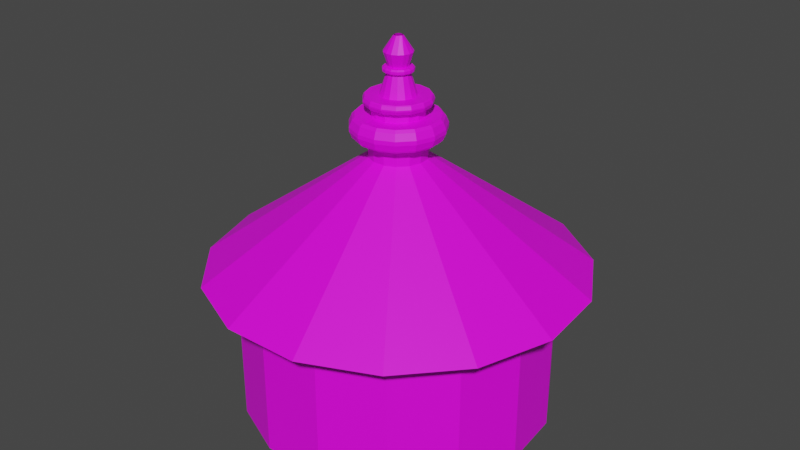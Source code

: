 # Source: untitled.blend  (saved by Blender 2.83.19; exported with 4.5.12 LTS)
import bpy
from mathutils import Matrix  # noqa: F401  (used for matrix-valued properties, if any)

bpy.ops.wm.read_factory_settings(use_empty=True)
scene = bpy.context.scene
scene.name = 'Scene'

# ---- collections
col_collection = bpy.data.collections.new('Collection'); scene.collection.children.link(col_collection)

# ---- images (referenced by path relative to the original .blend; pixels are not part of the script)
import os
ASSET_DIR = os.environ.get("B2B_ASSET_DIR", "")  # directory of the original .blend (textures are referenced by path, not embedded)
HERE = os.path.dirname(os.path.abspath(__file__))  # packed textures are extracted next to this script under _unpacked/

def load_image(name, relpath, width, height, colorspace="sRGB"):
    """Load a texture the original file referenced (path relative to the .blend, or extracted next to this script)."""
    p = next((c for c in (os.path.join(HERE, relpath), os.path.join(ASSET_DIR, relpath)) if relpath and os.path.exists(c)), "")
    if p:
        img = bpy.data.images.load(p, check_existing=True)
        img.name = name
    else:  # same state as the original file: an image datablock whose file is absent (Cycles renders it pink)
        img = bpy.data.images.new(name, width, height)
        img.source = "FILE"
        img.filepath = "//" + (relpath or name)
    img.colorspace_settings.name = colorspace
    return img
img_hut1_jpg_001 = load_image('hut1.jpg.001', 'hut1.jpg', 1024, 1024, 'sRGB')
img_hut2_jpg = load_image('hut2.jpg', 'hut2.jpg', 1024, 1024, 'sRGB')

# ---- materials (node trees are filled in below, after node groups)
mat_material_001 = bpy.data.materials.new('Material.001')
mat_material_001.use_transparent_shadow = False
mat_material_001.diffuse_color = (0.855, 0.7983, 0.8231, 1.0)
mat_material = bpy.data.materials.new('Material')
mat_material.use_transparent_shadow = False

# ---- material node trees
mat_material_001.use_nodes = True; mat_material_001.node_tree.nodes.clear()
_N = mat_material_001.node_tree.nodes; _L = mat_material_001.node_tree.links
n0 = _N.new('ShaderNodeBsdfPrincipled'); n0.name = 'Principled BSDF'; n0.location = (10, 300)
n0.distribution = 'GGX'
n0.subsurface_method = 'BURLEY'
n0.inputs[3].default_value = 1.45
n0.inputs[27].default_value = (0.0, 0.0, 0.0, 1.0)
n0.inputs[28].default_value = 1.0
n1 = _N.new('ShaderNodeOutputMaterial'); n1.name = 'Material Output'; n1.location = (300, 300)
n2 = _N.new('ShaderNodeTexImage'); n2.name = 'Image Texture'; n2.location = (-398, 112)
n2.image = img_hut1_jpg_001
_L.new(n0.outputs[0], n1.inputs[0])
_L.new(n2.outputs[0], n0.inputs[0])
n1.is_active_output = True
mat_material.use_nodes = True; mat_material.node_tree.nodes.clear()
_N = mat_material.node_tree.nodes; _L = mat_material.node_tree.links
n0 = _N.new('ShaderNodeBsdfPrincipled'); n0.name = 'Principled BSDF'; n0.location = (10, 300)
n0.distribution = 'GGX'
n0.subsurface_method = 'BURLEY'
n0.inputs[3].default_value = 1.45
n0.inputs[27].default_value = (0.0, 0.0, 0.0, 1.0)
n0.inputs[28].default_value = 1.0
n1 = _N.new('ShaderNodeOutputMaterial'); n1.name = 'Material Output'; n1.location = (300, 300)
n2 = _N.new('ShaderNodeTexImage'); n2.name = 'Image Texture'; n2.location = (-375, 98)
n2.image = img_hut2_jpg
_L.new(n0.outputs[0], n1.inputs[0])
_L.new(n2.outputs[0], n0.inputs[0])
n1.is_active_output = True

# ---- world
world_world = bpy.data.worlds.new('World'); scene.world = world_world
world_world.use_nodes = True; world_world.node_tree.nodes.clear()
_N = world_world.node_tree.nodes; _L = world_world.node_tree.links
n0 = _N.new('ShaderNodeOutputWorld'); n0.name = 'World Output'; n0.location = (300, 300)
n1 = _N.new('ShaderNodeBackground'); n1.name = 'Background'; n1.location = (10, 300)
n1.inputs[0].default_value = (0.05088, 0.05088, 0.05088, 1.0)
_L.new(n1.outputs[0], n0.inputs[0])
n0.is_active_output = True
world_world.color = (0.05088, 0.05088, 0.05088)
world_world.use_sun_shadow = False
world_world.sun_shadow_jitter_overblur = 0.0

# ---- meshes
me_cylinder_002 = bpy.data.meshes.new('Cylinder.002')
me_cylinder_002.from_pydata([(3.851e-09, 1.751, -1.0), (3.851e-09, 2.123, 1.0), (0.8637, 1.94, -1.0), (0.8637, 1.94, 1.0), (1.578, 1.421, -1.0), (1.578, 1.421, 1.0), (2.019, 0.6562, -1.0), (2.019, 0.6562, 1.0), (2.112, -0.222, -1.0), (2.112, -0.222, 1.0), (1.839, -1.062, -1.0), (1.839, -1.062, 1.0), (1.248, -1.718, -1.0), (1.248, -1.718, 1.0), (0.4415, -2.077, -1.0), (0.4415, -2.077, 1.0), (-0.4415, -2.077, -1.0), (-0.4415, -2.077, 1.0), (-1.248, -1.718, -1.0), (-1.248, -1.718, 1.0), (-1.839, -1.062, -1.0), (-1.839, -1.062, 1.0), (-2.112, -0.222, -1.0), (-2.112, -0.222, 1.0), (-2.019, 0.6562, -1.0), (-2.019, 0.6562, 1.0), (-1.578, 1.421, -1.0), (-1.578, 1.421, 1.0), (-0.8637, 1.567, -1.0), (-0.8637, 1.94, 1.0), (8.112e-09, 2.582, 1.0), (1.05, 2.358, 1.0), (1.919, 1.727, 1.0), (2.455, 0.7978, 1.0), (2.567, -0.2699, 1.0), (2.236, -1.291, 1.0), (1.517, -2.089, 1.0), (0.5367, -2.525, 1.0), (-0.5367, -2.525, 1.0), (-1.517, -2.089, 1.0), (-2.236, -1.291, 1.0), (-2.567, -0.2699, 1.0), (-2.455, 0.7978, 1.0), (-1.919, 1.727, 1.0), (-1.05, 2.358, 1.0), (4.171e-08, 0.3895, 2.563), (0.1584, 0.3558, 2.563), (0.2895, 0.2606, 2.563), (0.3704, 0.1204, 2.563), (0.3874, -0.04071, 2.563), (0.3373, -0.1947, 2.563), (0.2289, -0.3151, 2.563), (0.08098, -0.381, 2.563), (-0.08098, -0.381, 2.563), (-0.2289, -0.3151, 2.563), (-0.3373, -0.1947, 2.563), (-0.3874, -0.04071, 2.563), (-0.3704, 0.1204, 2.563), (-0.2895, 0.2606, 2.563), (-0.1584, 0.3558, 2.563), (-0.839, 1.52, -0.9639), (0.1247, 1.841, -0.9283), (4.171e-08, 0.3895, 2.81), (0.1247, 1.841, 0.8254), (-0.839, 1.52, 0.8254), (0.1584, 0.3558, 2.81), (0.2895, 0.2606, 2.81), (0.3704, 0.1204, 2.81), (0.3874, -0.04071, 2.81), (0.3373, -0.1947, 2.81), (0.2289, -0.3151, 2.81), (0.08098, -0.381, 2.81), (-0.08098, -0.381, 2.81), (-0.2289, -0.3151, 2.81), (-0.3373, -0.1947, 2.81), (-0.3874, -0.04071, 2.81), (-0.3704, 0.1204, 2.81), (-0.2895, 0.2606, 2.81), (-0.1584, 0.3558, 2.81), (4.485e-08, 0.3493, 3.115), (0.1421, 0.3191, 3.115), (0.2595, 0.2337, 3.115), (0.3322, 0.1079, 3.115), (0.3473, -0.03651, 3.115), (0.3025, -0.1746, 3.115), (0.2053, -0.2826, 3.115), (0.07261, -0.3416, 3.115), (-0.07261, -0.3416, 3.115), (-0.2053, -0.2826, 3.115), (-0.3025, -0.1746, 3.115), (-0.3473, -0.03651, 3.115), (-0.3322, 0.1079, 3.115), (-0.2595, 0.2337, 3.115), (-0.1421, 0.3191, 3.115), (3.258e-08, 0.5521, 2.81), (0.2246, 0.5044, 2.81), (0.4103, 0.3694, 2.81), (0.5251, 0.1706, 2.81), (0.5491, -0.05771, 2.81), (0.4781, -0.2761, 2.81), (0.3245, -0.4467, 2.81), (0.1148, -0.5401, 2.81), (-0.1148, -0.5401, 2.81), (-0.3245, -0.4467, 2.81), (-0.4781, -0.2761, 2.81), (-0.5491, -0.05771, 2.81), (-0.5251, 0.1706, 2.81), (-0.4103, 0.3694, 2.81), (-0.2246, 0.5044, 2.81), (3.282e-08, 0.5521, 3.115), (0.2246, 0.5044, 3.115), (0.4103, 0.3694, 3.115), (0.5251, 0.1706, 3.115), (0.5491, -0.05771, 3.115), (0.4781, -0.2761, 3.115), (0.3245, -0.4467, 3.115), (0.1148, -0.5401, 3.115), (-0.1148, -0.5401, 3.115), (-0.3245, -0.4467, 3.115), (-0.4781, -0.2761, 3.115), (-0.5491, -0.05771, 3.115), (-0.5251, 0.1706, 3.115), (-0.4103, 0.3694, 3.115), (-0.2246, 0.5044, 3.115), (3.057e-08, 0.5881, 2.845), (2.842e-08, 0.6262, 2.935), (0.2547, 0.5721, 2.935), (0.2392, 0.5372, 2.845), (0.4654, 0.419, 2.935), (0.437, 0.3935, 2.845), (0.5956, 0.1935, 2.935), (0.5593, 0.1817, 2.845), (0.6228, -0.06546, 2.935), (0.5849, -0.06147, 2.845), (0.5423, -0.3131, 2.935), (0.5093, -0.294, 2.845), (0.3681, -0.5066, 2.935), (0.3457, -0.4758, 2.845), (0.1302, -0.6125, 2.935), (0.1223, -0.5752, 2.845), (-0.1302, -0.6125, 2.935), (-0.1223, -0.5752, 2.845), (-0.3681, -0.5066, 2.935), (-0.3457, -0.4758, 2.845), (-0.5423, -0.3131, 2.935), (-0.5093, -0.294, 2.845), (-0.6228, -0.06546, 2.935), (-0.5849, -0.06147, 2.845), (-0.5956, 0.1935, 2.935), (-0.5593, 0.1817, 2.845), (-0.4654, 0.419, 2.935), (-0.437, 0.3935, 2.845), (-0.2547, 0.5721, 2.935), (-0.2392, 0.5372, 2.845), (2.842e-08, 0.6262, 2.99), (3.069e-08, 0.5881, 3.08), (0.2392, 0.5372, 3.08), (0.2547, 0.5721, 2.99), (0.437, 0.3935, 3.08), (0.4654, 0.419, 2.99), (0.5593, 0.1817, 3.08), (0.5956, 0.1935, 2.99), (0.5849, -0.06147, 3.08), (0.6228, -0.06546, 2.99), (0.5093, -0.294, 3.08), (0.5423, -0.3131, 2.99), (0.3457, -0.4758, 3.08), (0.3681, -0.5066, 2.99), (0.1223, -0.5752, 3.08), (0.1302, -0.6125, 2.99), (-0.1223, -0.5752, 3.08), (-0.1302, -0.6125, 2.99), (-0.3457, -0.4758, 3.08), (-0.3681, -0.5066, 2.99), (-0.5093, -0.294, 3.08), (-0.5423, -0.3131, 2.99), (-0.5849, -0.06147, 3.08), (-0.6228, -0.06546, 2.99), (-0.5593, 0.1817, 3.08), (-0.5956, 0.1935, 2.99), (-0.437, 0.3935, 3.08), (-0.4654, 0.419, 2.99), (-0.2392, 0.5372, 3.08), (-0.2547, 0.5721, 2.99), (4.485e-08, 0.3493, 3.244), (0.1421, 0.3191, 3.244), (0.2595, 0.2337, 3.244), (0.3322, 0.1079, 3.244), (0.3473, -0.03651, 3.244), (0.3025, -0.1746, 3.244), (0.2053, -0.2826, 3.244), (0.07261, -0.3416, 3.244), (-0.07261, -0.3416, 3.244), (-0.2053, -0.2826, 3.244), (-0.3025, -0.1746, 3.244), (-0.3473, -0.03651, 3.244), (-0.3322, 0.1079, 3.244), (-0.2595, 0.2337, 3.244), (-0.1421, 0.3191, 3.244), (4.668e-08, 0.2379, 3.368), (0.09676, 0.2173, 3.368), (0.1768, 0.1592, 3.368), (0.2262, 0.07351, 3.368), (0.2366, -0.02487, 3.368), (0.206, -0.1189, 3.368), (0.1398, -0.1925, 3.368), (0.04946, -0.2327, 3.368), (-0.04946, -0.2327, 3.368), (-0.1398, -0.1925, 3.368), (-0.206, -0.1189, 3.368), (-0.2366, -0.02487, 3.368), (-0.2262, 0.07351, 3.368), (-0.1768, 0.1592, 3.368), (-0.09676, 0.2173, 3.368), (3.871e-08, 0.4193, 3.244), (5.86e-08, 0.05971, 4.115), (0.02429, 0.05455, 4.115), (0.1705, 0.383, 3.244), (0.04438, 0.03996, 4.115), (0.3116, 0.2805, 3.244), (0.05679, 0.01845, 4.115), (0.3987, 0.1296, 3.244), (0.05939, -0.006242, 4.115), (0.417, -0.04383, 3.244), (0.031, -0.03886, 4.115), (0.3631, -0.2096, 3.244), (0.05581, -0.03931, 4.115), (0.2464, -0.3392, 3.244), (0.01242, -0.05841, 4.115), (0.08717, -0.4101, 3.244), (-0.01242, -0.05841, 4.115), (-0.08717, -0.4101, 3.244), (-0.0351, -0.04831, 4.115), (-0.2464, -0.3392, 3.244), (-0.05171, -0.02986, 4.115), (-0.3631, -0.2096, 3.244), (-0.05939, -0.006242, 4.115), (-0.417, -0.04383, 3.244), (-0.05679, 0.01845, 4.115), (-0.3987, 0.1296, 3.244), (-0.04438, 0.03996, 4.115), (-0.3116, 0.2805, 3.244), (-0.02429, 0.05455, 4.115), (-0.1705, 0.383, 3.244), (-0.06045, 0.1358, 3.658), (3.759e-08, 0.4193, 3.368), (0.1705, 0.383, 3.368), (-0.1104, 0.09944, 3.658), (0.3116, 0.2805, 3.368), (-0.1413, 0.04592, 3.658), (0.3987, 0.1296, 3.368), (-0.1478, -0.01553, 3.658), (0.417, -0.04383, 3.368), (-0.1287, -0.07431, 3.658), (0.3631, -0.2096, 3.368), (-0.08735, -0.1202, 3.658), (0.2464, -0.3392, 3.368), (-0.0309, -0.1454, 3.658), (0.08717, -0.4101, 3.368), (0.0309, -0.1454, 3.658), (-0.08717, -0.4101, 3.368), (0.08735, -0.1202, 3.658), (-0.2464, -0.3392, 3.368), (0.1287, -0.07431, 3.658), (-0.3631, -0.2096, 3.368), (0.1478, -0.01553, 3.658), (-0.417, -0.04383, 3.368), (0.1413, 0.04592, 3.658), (-0.3987, 0.1296, 3.368), (0.1104, 0.09944, 3.658), (-0.3116, 0.2805, 3.368), (0.06045, 0.1358, 3.658), (-0.1705, 0.383, 3.368), (5.438e-08, 0.1486, 3.658), (3.759e-08, 0.432, 3.256), (3.61e-08, 0.449, 3.297), (0.1826, 0.4102, 3.297), (0.1757, 0.3946, 3.256), (0.3337, 0.3005, 3.297), (0.321, 0.289, 3.256), (0.4271, 0.1388, 3.297), (0.4108, 0.1335, 3.256), (0.4466, -0.04694, 3.297), (0.4296, -0.04515, 3.256), (0.3889, -0.2245, 3.297), (0.3741, -0.216, 3.256), (0.2639, -0.3633, 3.297), (0.2539, -0.3495, 3.256), (0.09336, -0.4392, 3.297), (0.08981, -0.4225, 3.256), (-0.09336, -0.4392, 3.297), (-0.08981, -0.4225, 3.256), (-0.2639, -0.3633, 3.297), (-0.2539, -0.3495, 3.256), (-0.3889, -0.2245, 3.297), (-0.3741, -0.216, 3.256), (-0.4466, -0.04694, 3.297), (-0.4296, -0.04515, 3.256), (-0.4271, 0.1388, 3.297), (-0.4108, 0.1335, 3.256), (-0.3337, 0.3005, 3.297), (-0.321, 0.289, 3.256), (-0.1826, 0.4102, 3.297), (-0.1757, 0.3946, 3.256), (3.61e-08, 0.449, 3.315), (3.695e-08, 0.432, 3.356), (0.1757, 0.3946, 3.356), (0.1826, 0.4102, 3.315), (0.321, 0.289, 3.356), (0.3337, 0.3005, 3.315), (0.4108, 0.1335, 3.356), (0.4271, 0.1388, 3.315), (0.4296, -0.04515, 3.356), (0.4466, -0.04694, 3.315), (0.3741, -0.216, 3.356), (0.3889, -0.2245, 3.315), (0.2539, -0.3495, 3.356), (0.2639, -0.3633, 3.315), (0.08981, -0.4225, 3.356), (0.09336, -0.4392, 3.315), (-0.08981, -0.4225, 3.356), (-0.09336, -0.4392, 3.315), (-0.2539, -0.3495, 3.356), (-0.2639, -0.3633, 3.315), (-0.3741, -0.216, 3.356), (-0.3889, -0.2245, 3.315), (-0.4296, -0.04515, 3.356), (-0.4466, -0.04694, 3.315), (-0.4108, 0.1335, 3.356), (-0.4271, 0.1388, 3.315), (-0.321, 0.289, 3.356), (-0.3337, 0.3005, 3.315), (-0.1757, 0.3946, 3.356), (-0.1826, 0.4102, 3.315), (-0.07762, 0.1743, 3.916), (-0.1418, 0.1277, 3.916), (-0.1815, 0.05897, 3.916), (-0.1898, -0.01995, 3.916), (-0.1653, -0.09542, 3.916), (-0.1122, -0.1544, 3.916), (-0.03968, -0.1867, 3.916), (0.03968, -0.1867, 3.916), (0.1122, -0.1544, 3.916), (0.1653, -0.09542, 3.916), (0.1898, -0.01995, 3.916), (0.1815, 0.05897, 3.916), (0.1418, 0.1277, 3.916), (0.07762, 0.1743, 3.916), (4.987e-08, 0.1908, 3.916), (5.372e-08, 0.1324, 3.731), (0.05384, 0.1209, 3.731), (0.09838, 0.08858, 3.731), (0.1259, 0.04091, 3.731), (0.1317, -0.01384, 3.731), (0.1146, -0.06619, 3.731), (0.07781, -0.1071, 3.731), (0.02752, -0.1295, 3.731), (-0.02752, -0.1295, 3.731), (-0.07781, -0.1071, 3.731), (-0.1146, -0.06619, 3.731), (-0.1317, -0.01384, 3.731), (-0.1259, 0.04091, 3.731), (-0.09838, 0.08858, 3.731), (-0.05384, 0.1209, 3.731), (5.184e-08, 0.1823, 3.658), (5.036e-08, 0.2019, 3.678), (0.08214, 0.1845, 3.678), (0.07415, 0.1666, 3.658), (0.1501, 0.1351, 3.678), (0.1355, 0.122, 3.658), (0.1734, 0.05634, 3.658), (0.1921, 0.0624, 3.678), (0.2008, -0.02111, 3.678), (0.1813, -0.01906, 3.658), (0.1579, -0.09116, 3.658), (0.1749, -0.101, 3.678), (0.1187, -0.1634, 3.678), (0.1072, -0.1475, 3.658), (0.04199, -0.1975, 3.678), (0.03791, -0.1783, 3.658), (-0.04199, -0.1975, 3.678), (-0.03791, -0.1783, 3.658), (-0.1072, -0.1475, 3.658), (-0.1187, -0.1634, 3.678), (-0.1749, -0.101, 3.678), (-0.1579, -0.09116, 3.658), (-0.1813, -0.01906, 3.658), (-0.2008, -0.02111, 3.678), (-0.1921, 0.0624, 3.678), (-0.1734, 0.05634, 3.658), (-0.1501, 0.1351, 3.678), (-0.1355, 0.122, 3.658), (-0.07415, 0.1666, 3.658), (-0.08214, 0.1845, 3.678), (5.131e-08, 0.1823, 3.731), (5.036e-08, 0.2019, 3.711), (0.08214, 0.1845, 3.711), (0.07415, 0.1666, 3.731), (0.1355, 0.122, 3.731), (0.1501, 0.1351, 3.711), (0.1734, 0.05634, 3.731), (0.1921, 0.0624, 3.711), (0.2008, -0.02111, 3.711), (0.1813, -0.01906, 3.731), (0.1579, -0.09116, 3.731), (0.1749, -0.101, 3.711), (0.1072, -0.1475, 3.731), (0.1187, -0.1634, 3.711), (0.03791, -0.1783, 3.731), (0.04199, -0.1975, 3.711), (-0.04199, -0.1975, 3.711), (-0.03791, -0.1783, 3.731), (-0.1072, -0.1475, 3.731), (-0.1187, -0.1634, 3.711), (-0.1579, -0.09116, 3.731), (-0.1749, -0.101, 3.711), (-0.1813, -0.01906, 3.731), (-0.2008, -0.02111, 3.711), (-0.1921, 0.0624, 3.711), (-0.1734, 0.05634, 3.731), (-0.1501, 0.1351, 3.711), (-0.1355, 0.122, 3.731), (-0.07415, 0.1666, 3.731), (-0.08214, 0.1845, 3.711)], [], [(2, 3, 5, 4), (4, 5, 7, 6), (6, 7, 9, 8), (8, 9, 11, 10), (10, 11, 13, 12), (12, 13, 15, 14), (14, 15, 17, 16), (16, 17, 19, 18), (18, 19, 21, 20), (20, 21, 23, 22), (22, 23, 25, 24), (24, 25, 27, 26), (11, 9, 34, 35), (58, 57, 76, 77), (25, 23, 41, 42), (21, 19, 39, 40), (1, 29, 44, 30), (7, 5, 32, 33), (17, 15, 37, 38), (3, 1, 30, 31), (27, 25, 42, 43), (13, 11, 35, 36), (23, 21, 40, 41), (9, 7, 33, 34), (19, 17, 38, 39), (29, 27, 43, 44), (5, 3, 31, 32), (15, 13, 36, 37), (36, 35, 50, 51), (44, 43, 58, 59), (37, 36, 51, 52), (30, 44, 59, 45), (38, 37, 52, 53), (31, 30, 45, 46), (39, 38, 53, 54), (32, 31, 46, 47), (40, 39, 54, 55), (33, 32, 47, 48), (41, 40, 55, 56), (34, 33, 48, 49), (42, 41, 56, 57), (35, 34, 49, 50), (43, 42, 57, 58), (0, 2, 4, 6, 8, 10, 12, 14, 16, 18, 20, 22, 24, 26, 28), (60, 61, 2, 26), (61, 63, 3, 2), (64, 60, 26, 27), (63, 64, 27, 3), (51, 50, 69, 70), (59, 58, 77, 78), (52, 51, 70, 71), (45, 59, 78, 62), (53, 52, 71, 72), (46, 45, 62, 65), (54, 53, 72, 73), (47, 46, 65, 66), (55, 54, 73, 74), (48, 47, 66, 67), (56, 55, 74, 75), (49, 48, 67, 68), (57, 56, 75, 76), (50, 49, 68, 69), (108, 107, 151, 153), (101, 100, 137, 139), (156, 155, 109, 110), (102, 101, 139, 141), (110, 109, 79, 80), (103, 102, 141, 143), (97, 96, 129, 131), (104, 103, 143, 145), (126, 125, 154, 157), (105, 104, 145, 147), (98, 97, 131, 133), (106, 105, 147, 149), (99, 98, 133, 135), (107, 106, 149, 151), (100, 99, 135, 137), (68, 67, 97, 98), (76, 75, 105, 106), (69, 68, 98, 99), (77, 76, 106, 107), (70, 69, 99, 100), (78, 77, 107, 108), (71, 70, 100, 101), (62, 78, 108, 94), (72, 71, 101, 102), (65, 62, 94, 95), (73, 72, 102, 103), (66, 65, 95, 96), (74, 73, 103, 104), (67, 66, 96, 97), (75, 74, 104, 105), (121, 120, 90, 91), (114, 113, 83, 84), (122, 121, 91, 92), (115, 114, 84, 85), (123, 122, 92, 93), (116, 115, 85, 86), (117, 116, 86, 87), (111, 110, 80, 81), (118, 117, 87, 88), (109, 123, 93, 79), (119, 118, 88, 89), (112, 111, 81, 82), (120, 119, 89, 90), (113, 112, 82, 83), (125, 152, 183, 154), (128, 126, 157, 159), (130, 128, 159, 161), (132, 130, 161, 163), (134, 132, 163, 165), (136, 134, 165, 167), (138, 136, 167, 169), (140, 138, 169, 171), (142, 140, 171, 173), (144, 142, 173, 175), (146, 144, 175, 177), (148, 146, 177, 179), (150, 148, 179, 181), (152, 150, 181, 183), (95, 94, 124, 127), (155, 182, 123, 109), (160, 158, 111, 112), (162, 160, 112, 113), (164, 162, 113, 114), (166, 164, 114, 115), (168, 166, 115, 116), (170, 168, 116, 117), (172, 170, 117, 118), (174, 172, 118, 119), (176, 174, 119, 120), (178, 176, 120, 121), (180, 178, 121, 122), (182, 180, 122, 123), (158, 156, 110, 111), (96, 95, 127, 129), (125, 126, 127, 124), (126, 128, 129, 127), (128, 130, 131, 129), (130, 132, 133, 131), (132, 134, 135, 133), (134, 136, 137, 135), (136, 138, 139, 137), (138, 140, 141, 139), (140, 142, 143, 141), (142, 144, 145, 143), (144, 146, 147, 145), (146, 148, 149, 147), (148, 150, 151, 149), (150, 152, 153, 151), (152, 125, 124, 153), (157, 154, 155, 156), (159, 157, 156, 158), (161, 159, 158, 160), (163, 161, 160, 162), (165, 163, 162, 164), (167, 165, 164, 166), (169, 167, 166, 168), (171, 169, 168, 170), (173, 171, 170, 172), (175, 173, 172, 174), (177, 175, 174, 176), (179, 177, 176, 178), (181, 179, 178, 180), (183, 181, 180, 182), (154, 183, 182, 155), (94, 108, 153, 124), (91, 90, 195, 196), (84, 83, 188, 189), (92, 91, 196, 197), (85, 84, 189, 190), (93, 92, 197, 198), (86, 85, 190, 191), (79, 93, 198, 184), (87, 86, 191, 192), (80, 79, 184, 185), (88, 87, 192, 193), (81, 80, 185, 186), (89, 88, 193, 194), (82, 81, 186, 187), (90, 89, 194, 195), (83, 82, 187, 188), (237, 235, 295, 297), (223, 221, 281, 283), (239, 237, 297, 299), (225, 223, 283, 285), (241, 239, 299, 301), (227, 225, 285, 287), (243, 241, 301, 303), (229, 227, 287, 289), (306, 305, 245, 246), (231, 229, 289, 291), (246, 245, 199, 200), (233, 231, 291, 293), (221, 219, 279, 281), (235, 233, 293, 295), (276, 275, 304, 307), (193, 192, 231, 233), (186, 185, 217, 219), (194, 193, 233, 235), (187, 186, 219, 221), (195, 194, 235, 237), (188, 187, 221, 223), (196, 195, 237, 239), (189, 188, 223, 225), (197, 196, 239, 241), (190, 189, 225, 227), (198, 197, 241, 243), (191, 190, 227, 229), (184, 198, 243, 214), (192, 191, 229, 231), (185, 184, 214, 217), (245, 272, 213, 199), (264, 262, 208, 209), (250, 248, 201, 202), (266, 264, 209, 210), (252, 250, 202, 203), (268, 266, 210, 211), (254, 252, 203, 204), (270, 268, 211, 212), (256, 254, 204, 205), (272, 270, 212, 213), (258, 256, 205, 206), (260, 258, 206, 207), (248, 246, 200, 201), (262, 260, 207, 208), (275, 302, 333, 304), (278, 276, 307, 309), (280, 278, 309, 311), (282, 280, 311, 313), (284, 282, 313, 315), (286, 284, 315, 317), (288, 286, 317, 319), (290, 288, 319, 321), (292, 290, 321, 323), (294, 292, 323, 325), (296, 294, 325, 327), (298, 296, 327, 329), (300, 298, 329, 331), (302, 300, 331, 333), (217, 214, 274, 277), (305, 332, 272, 245), (310, 308, 248, 250), (312, 310, 250, 252), (314, 312, 252, 254), (316, 314, 254, 256), (318, 316, 256, 258), (320, 318, 258, 260), (322, 320, 260, 262), (324, 322, 262, 264), (326, 324, 264, 266), (328, 326, 266, 268), (330, 328, 268, 270), (332, 330, 270, 272), (208, 207, 257, 255), (308, 306, 246, 248), (219, 217, 277, 279), (275, 276, 277, 274), (276, 278, 279, 277), (278, 280, 281, 279), (280, 282, 283, 281), (282, 284, 285, 283), (284, 286, 287, 285), (286, 288, 289, 287), (288, 290, 291, 289), (290, 292, 293, 291), (292, 294, 295, 293), (294, 296, 297, 295), (296, 298, 299, 297), (298, 300, 301, 299), (300, 302, 303, 301), (302, 275, 274, 303), (307, 304, 305, 306), (309, 307, 306, 308), (311, 309, 308, 310), (313, 311, 310, 312), (315, 313, 312, 314), (317, 315, 314, 316), (319, 317, 316, 318), (321, 319, 318, 320), (323, 321, 320, 322), (325, 323, 322, 324), (327, 325, 324, 326), (329, 327, 326, 328), (331, 329, 328, 330), (333, 331, 330, 332), (304, 333, 332, 305), (214, 243, 303, 274), (201, 200, 271, 269), (209, 208, 255, 253), (202, 201, 269, 267), (210, 209, 253, 251), (203, 202, 267, 265), (211, 210, 251, 249), (204, 203, 265, 263), (212, 211, 249, 247), (205, 204, 263, 261), (213, 212, 247, 244), (206, 205, 261, 259), (199, 213, 244, 273), (207, 206, 259, 257), (200, 199, 273, 271), (384, 383, 413, 415), (390, 388, 418, 420), (371, 368, 399, 401), (393, 390, 420, 423), (372, 371, 401, 402), (378, 376, 407, 409), (380, 378, 409, 410), (387, 384, 415, 417), (365, 393, 423, 395), (247, 249, 389, 391), (368, 366, 396, 399), (271, 273, 364, 367), (375, 372, 402, 405), (259, 261, 377, 379), (383, 380, 410, 413), (249, 251, 386, 389), (265, 267, 370, 373), (261, 263, 374, 377), (251, 253, 385, 386), (244, 247, 391, 392), (255, 257, 381, 382), (263, 265, 373, 374), (257, 259, 379, 381), (253, 255, 382, 385), (388, 387, 417, 418), (366, 365, 395, 396), (269, 271, 367, 369), (376, 375, 405, 407), (267, 269, 369, 370), (394, 422, 363, 349), (400, 398, 351, 352), (398, 397, 350, 351), (419, 416, 360, 361), (416, 414, 359, 360), (404, 403, 353, 354), (360, 359, 338, 337), (403, 400, 352, 353), (408, 406, 355, 356), (414, 412, 358, 359), (422, 421, 362, 363), (411, 408, 356, 357), (397, 394, 349, 350), (406, 404, 354, 355), (412, 411, 357, 358), (421, 419, 361, 362), (399, 396, 397, 398), (423, 420, 421, 422), (413, 410, 411, 412), (420, 418, 419, 421), (395, 423, 422, 394), (405, 402, 403, 404), (415, 413, 412, 414), (407, 405, 404, 406), (409, 407, 406, 408), (396, 395, 394, 397), (367, 364, 365, 366), (377, 374, 375, 376), (373, 370, 371, 372), (379, 377, 376, 378), (374, 373, 372, 375), (389, 386, 387, 388), (385, 382, 383, 384), (391, 389, 388, 390), (386, 385, 384, 387), (410, 409, 408, 411), (417, 415, 414, 416), (401, 399, 398, 400), (364, 392, 393, 365), (418, 417, 416, 419), (402, 401, 400, 403), (369, 367, 366, 368), (370, 369, 368, 371), (381, 379, 378, 380), (382, 381, 380, 383), (392, 391, 390, 393), (273, 244, 392, 364), (349, 363, 334, 348), (352, 351, 346, 345), (354, 353, 344, 343), (361, 360, 337, 336), (359, 358, 339, 338), (353, 352, 345, 344), (355, 354, 343, 342), (351, 350, 347, 346), (356, 355, 342, 341), (363, 362, 335, 334), (350, 349, 348, 347), (358, 357, 340, 339), (357, 356, 341, 340), (362, 361, 336, 335), (342, 343, 224, 226), (337, 338, 234, 236), (341, 342, 226, 228), (347, 348, 215, 216), (340, 341, 228, 230), (339, 340, 230, 232), (335, 336, 238, 240), (345, 346, 218, 220), (336, 337, 236, 238), (348, 334, 242, 215), (346, 347, 216, 218), (334, 335, 240, 242), (343, 344, 222, 224), (344, 345, 220, 222), (338, 339, 232, 234)])
me_cylinder_002.polygons.foreach_set('material_index', [2, 2, 2, 2, 2, 2, 2, 2, 2, 2, 2, 2, 0, 0, 0, 0, 0, 0, 0, 0, 0, 0, 0, 0, 0, 0, 0, 0, 0, 0, 0, 0, 0, 0, 0, 0, 0, 0, 0, 0, 0, 0, 0, 2, 2, 2, 2, 2, 0, 0, 0, 0, 0, 0, 0, 0, 0, 0, 0, 0, 0, 0, 0, 0, 0, 0, 0, 0, 0, 0, 0, 0, 0, 0, 0, 0, 0, 0, 0, 0, 0, 0, 0, 0, 0, 0, 0, 0, 0, 0, 0, 0, 0, 0, 0, 0, 0, 0, 0, 0, 0, 0, 0, 0, 0, 0, 0, 0, 0, 0, 0, 0, 0, 0, 0, 0, 0, 0, 0, 0, 0, 0, 0, 0, 0, 0, 0, 0, 0, 0, 0, 0, 0, 0, 0, 0, 0, 0, 0, 0, 0, 0, 0, 0, 0, 0, 0, 0, 0, 0, 0, 0, 0, 0, 0, 0, 0, 0, 0, 0, 0, 0, 0, 0, 0, 0, 0, 0, 0, 0, 0, 0, 0, 0, 0, 0, 0, 0, 0, 0, 0, 0, 0, 0, 0, 0, 0, 0, 0, 0, 0, 0, 0, 0, 0, 0, 0, 0, 0, 0, 0, 0, 0, 0, 0, 0, 0, 0, 0, 0, 0, 0, 0, 0, 0, 0, 0, 0, 0, 0, 0, 0, 0, 0, 0, 0, 0, 0, 0, 0, 0, 0, 0, 0, 0, 0, 0, 0, 0, 0, 0, 0, 0, 0, 0, 0, 0, 0, 0, 0, 0, 0, 0, 0, 0, 0, 0, 0, 0, 0, 0, 0, 0, 0, 0, 0, 0, 0, 0, 0, 0, 0, 0, 0, 0, 0, 0, 0, 0, 0, 0, 0, 0, 0, 0, 0, 0, 0, 0, 0, 0, 0, 0, 0, 0, 0, 0, 0, 0, 0, 0, 0, 0, 0, 0, 0, 0, 0, 0, 0, 0, 0, 0, 0, 0, 0, 0, 0, 0, 0, 0, 0, 0, 0, 0, 0, 0, 0, 0, 0, 0, 0, 0, 0, 0, 0, 0, 0, 0, 0, 0, 0, 0, 0, 0, 0, 0, 0, 0, 0, 0, 0, 0, 0, 0, 0, 0, 0, 0, 0, 0, 0, 0, 0, 0, 0, 0, 0, 0, 0, 0, 0, 0, 0, 0, 0, 0, 0, 0, 0, 0, 0, 0, 0, 0, 0, 0, 0, 0, 0, 0, 0, 0, 0, 0, 0, 0, 0, 0, 0, 0, 0, 0, 0, 0, 0, 0])
_uv = me_cylinder_002.uv_layers.new(name='UVMap')
_uv.uv.foreach_set('vector', [0.9333, 0.5, 0.9333, 1.0, 0.8667, 1.0, 0.8667, 0.5, 0.8667, 0.5, 0.8667, 1.0, 0.8, 1.0, 0.8, 0.5, 0.8, 0.5, 0.8, 1.0, 0.7333, 1.0, 0.7333, 0.5, 0.7333, 0.5, 0.7333, 1.0, 0.6667, 1.0, 0.6667, 0.5, 0.6667, 0.5, 0.6667, 1.0, 0.6, 1.0, 0.6, 0.5, 0.6, 0.5, 0.6, 1.0, 0.5333, 1.0, 0.5333, 0.5, 0.5333, 0.5, 0.5333, 1.0, 0.4667, 1.0, 0.4667, 0.5, 0.4667, 0.5, 0.4667, 1.0, 0.4, 1.0, 0.4, 0.5, 0.4, 0.5, 0.4, 1.0, 0.3333, 1.0, 0.3333, 0.5, 0.3333, 0.5, 0.3333, 1.0, 0.2667, 1.0, 0.2667, 0.5, 0.2667, 0.5, 0.2667, 1.0, 0.2, 1.0, 0.2, 0.5, 0.2, 0.5, 0.2, 1.0, 0.1333, 1.0, 0.1333, 0.5, 0.6667, 1.0, 0.7333, 1.0, 0.7333, 1.0, 0.6667, 1.0, 0.1333, 1.0, 0.2, 1.0, 0.2, 1.0, 0.1333, 1.0, 0.2, 1.0, 0.2667, 1.0, 0.2667, 1.0, 0.2, 1.0, 0.3333, 1.0, 0.4, 1.0, 0.4, 1.0, 0.3333, 1.0, 4.47e-08, 1.0, 0.06667, 1.0, 0.06667, 1.0, 4.47e-08, 1.0, 0.8, 1.0, 0.8667, 1.0, 0.8667, 1.0, 0.8, 1.0, 0.4667, 1.0, 0.5333, 1.0, 0.5333, 1.0, 0.4667, 1.0, 0.9333, 1.0, 1.0, 1.0, 1.0, 1.0, 0.9333, 1.0, 0.1333, 1.0, 0.2, 1.0, 0.2, 1.0, 0.1333, 1.0, 0.6, 1.0, 0.6667, 1.0, 0.6667, 1.0, 0.6, 1.0, 0.2667, 1.0, 0.3333, 1.0, 0.3333, 1.0, 0.2667, 1.0, 0.7333, 1.0, 0.8, 1.0, 0.8, 1.0, 0.7333, 1.0, 0.4, 1.0, 0.4667, 1.0, 0.4667, 1.0, 0.4, 1.0, 0.06667, 1.0, 0.1333, 1.0, 0.1333, 1.0, 0.06667, 1.0, 0.8667, 1.0, 0.9333, 1.0, 0.9333, 1.0, 0.8667, 1.0, 0.5333, 1.0, 0.6, 1.0, 0.6, 1.0, 0.5333, 1.0, 0.6, 1.0, 0.6667, 1.0, 0.6667, 1.0, 0.6, 1.0, 0.06667, 1.0, 0.1333, 1.0, 0.1333, 1.0, 0.06667, 1.0, 0.5333, 1.0, 0.6, 1.0, 0.6, 1.0, 0.5333, 1.0, 4.47e-08, 1.0, 0.06667, 1.0, 0.06667, 1.0, 4.47e-08, 1.0, 0.4667, 1.0, 0.5333, 1.0, 0.5333, 1.0, 0.4667, 1.0, 0.9333, 1.0, 1.0, 1.0, 1.0, 1.0, 0.9333, 1.0, 0.4, 1.0, 0.4667, 1.0, 0.4667, 1.0, 0.4, 1.0, 0.8667, 1.0, 0.9333, 1.0, 0.9333, 1.0, 0.8667, 1.0, 0.3333, 1.0, 0.4, 1.0, 0.4, 1.0, 0.3333, 1.0, 0.8, 1.0, 0.8667, 1.0, 0.8667, 1.0, 0.8, 1.0, 0.2667, 1.0, 0.3333, 1.0, 0.3333, 1.0, 0.2667, 1.0, 0.7333, 1.0, 0.8, 1.0, 0.8, 1.0, 0.7333, 1.0, 0.2, 1.0, 0.2667, 1.0, 0.2667, 1.0, 0.2, 1.0, 0.6667, 1.0, 0.7333, 1.0, 0.7333, 1.0, 0.6667, 1.0, 0.1333, 1.0, 0.2, 1.0, 0.2, 1.0, 0.1333, 1.0, 4.47e-08, 0.5, 0.9333, 0.5, 0.8667, 0.5, 0.8, 0.5, 0.7333, 0.5, 0.6667, 0.5, 0.6, 0.5, 0.5333, 0.5, 0.4667, 0.5, 0.4, 0.5, 0.3333, 0.5, 0.2667, 0.5, 0.2, 0.5, 0.1333, 0.5, 0.06667, 0.5, 0.286, 0.6191, 0.7807, 0.6191, 0.9333, 0.5, 0.1333, 0.5, 0.7807, 0.6191, 0.7807, 0.8809, 0.9333, 1.0, 0.9333, 0.5, 0.286, 0.8809, 0.286, 0.6191, 0.1333, 0.5, 0.1333, 1.0, 0.7807, 0.8809, 0.286, 0.8809, 0.1333, 1.0, 0.9333, 1.0, 0.6, 1.0, 0.6667, 1.0, 0.6667, 1.0, 0.6, 1.0, 0.06667, 1.0, 0.1333, 1.0, 0.1333, 1.0, 0.06667, 1.0, 0.5333, 1.0, 0.6, 1.0, 0.6, 1.0, 0.5333, 1.0, 4.47e-08, 1.0, 0.06667, 1.0, 0.06667, 1.0, 4.47e-08, 1.0, 0.4667, 1.0, 0.5333, 1.0, 0.5333, 1.0, 0.4667, 1.0, 0.9333, 1.0, 1.0, 1.0, 1.0, 1.0, 0.9333, 1.0, 0.4, 1.0, 0.4667, 1.0, 0.4667, 1.0, 0.4, 1.0, 0.8667, 1.0, 0.9333, 1.0, 0.9333, 1.0, 0.8667, 1.0, 0.3333, 1.0, 0.4, 1.0, 0.4, 1.0, 0.3333, 1.0, 0.8, 1.0, 0.8667, 1.0, 0.8667, 1.0, 0.8, 1.0, 0.2667, 1.0, 0.3333, 1.0, 0.3333, 1.0, 0.2667, 1.0, 0.7333, 1.0, 0.8, 1.0, 0.8, 1.0, 0.7333, 1.0, 0.2, 1.0, 0.2667, 1.0, 0.2667, 1.0, 0.2, 1.0, 0.6667, 1.0, 0.7333, 1.0, 0.7333, 1.0, 0.6667, 1.0, 0.06667, 1.0, 0.1333, 1.0, 0.1333, 1.0, 0.06667, 1.0, 0.5333, 1.0, 0.6, 1.0, 0.6, 1.0, 0.5333, 1.0, 0.9333, 1.0, 1.0, 1.0, 1.0, 1.0, 0.9333, 1.0, 0.4667, 1.0, 0.5333, 1.0, 0.5333, 1.0, 0.4667, 1.0, 0.9333, 1.0, 1.0, 1.0, 1.0, 1.0, 0.9333, 1.0, 0.4, 1.0, 0.4667, 1.0, 0.4667, 1.0, 0.4, 1.0, 0.8, 1.0, 0.8667, 1.0, 0.8667, 1.0, 0.8, 1.0, 0.3333, 1.0, 0.4, 1.0, 0.4, 1.0, 0.3333, 1.0, 0.9333, 1.0, 1.0, 1.0, 1.0, 1.0, 0.9333, 1.0, 0.2667, 1.0, 0.3333, 1.0, 0.3333, 1.0, 0.2667, 1.0, 0.7333, 1.0, 0.8, 1.0, 0.8, 1.0, 0.7333, 1.0, 0.2, 1.0, 0.2667, 1.0, 0.2667, 1.0, 0.2, 1.0, 0.6667, 1.0, 0.7333, 1.0, 0.7333, 1.0, 0.6667, 1.0, 0.1333, 1.0, 0.2, 1.0, 0.2, 1.0, 0.1333, 1.0, 0.6, 1.0, 0.6667, 1.0, 0.6667, 1.0, 0.6, 1.0, 0.7333, 1.0, 0.8, 1.0, 0.8, 1.0, 0.7333, 1.0, 0.2, 1.0, 0.2667, 1.0, 0.2667, 1.0, 0.2, 1.0, 0.6667, 1.0, 0.7333, 1.0, 0.7333, 1.0, 0.6667, 1.0, 0.1333, 1.0, 0.2, 1.0, 0.2, 1.0, 0.1333, 1.0, 0.6, 1.0, 0.6667, 1.0, 0.6667, 1.0, 0.6, 1.0, 0.06667, 1.0, 0.1333, 1.0, 0.1333, 1.0, 0.06667, 1.0, 0.5333, 1.0, 0.6, 1.0, 0.6, 1.0, 0.5333, 1.0, 4.47e-08, 1.0, 0.06667, 1.0, 0.06667, 1.0, 4.47e-08, 1.0, 0.4667, 1.0, 0.5333, 1.0, 0.5333, 1.0, 0.4667, 1.0, 0.9333, 1.0, 1.0, 1.0, 1.0, 1.0, 0.9333, 1.0, 0.4, 1.0, 0.4667, 1.0, 0.4667, 1.0, 0.4, 1.0, 0.8667, 1.0, 0.9333, 1.0, 0.9333, 1.0, 0.8667, 1.0, 0.3333, 1.0, 0.4, 1.0, 0.4, 1.0, 0.3333, 1.0, 0.8, 1.0, 0.8667, 1.0, 0.8667, 1.0, 0.8, 1.0, 0.2667, 1.0, 0.3333, 1.0, 0.3333, 1.0, 0.2667, 1.0, 0.2, 1.0, 0.2667, 1.0, 0.2667, 1.0, 0.2, 1.0, 0.6667, 1.0, 0.7333, 1.0, 0.7333, 1.0, 0.6667, 1.0, 0.1333, 1.0, 0.2, 1.0, 0.2, 1.0, 0.1333, 1.0, 0.6, 1.0, 0.6667, 1.0, 0.6667, 1.0, 0.6, 1.0, 0.06667, 1.0, 0.1333, 1.0, 0.1333, 1.0, 0.06667, 1.0, 0.5333, 1.0, 0.6, 1.0, 0.6, 1.0, 0.5333, 1.0, 0.4667, 1.0, 0.5333, 1.0, 0.5333, 1.0, 0.4667, 1.0, 0.8667, 1.0, 0.9333, 1.0, 0.9333, 1.0, 0.8667, 1.0, 0.4, 1.0, 0.4667, 1.0, 0.4667, 1.0, 0.4, 1.0, 4.47e-08, 1.0, 0.06667, 1.0, 0.06667, 1.0, 4.47e-08, 1.0, 0.3333, 1.0, 0.4, 1.0, 0.4, 1.0, 0.3333, 1.0, 0.8, 1.0, 0.8667, 1.0, 0.8667, 1.0, 0.8, 1.0, 0.2667, 1.0, 0.3333, 1.0, 0.3333, 1.0, 0.2667, 1.0, 0.7333, 1.0, 0.8, 1.0, 0.8, 1.0, 0.7333, 1.0, 4.47e-08, 1.0, 0.06667, 1.0, 0.06667, 1.0, 4.47e-08, 1.0, 0.8667, 1.0, 0.9333, 1.0, 0.9333, 1.0, 0.8667, 1.0, 0.8, 1.0, 0.8667, 1.0, 0.8667, 1.0, 0.8, 1.0, 0.7333, 1.0, 0.8, 1.0, 0.8, 1.0, 0.7333, 1.0, 0.6667, 1.0, 0.7333, 1.0, 0.7333, 1.0, 0.6667, 1.0, 0.6, 1.0, 0.6667, 1.0, 0.6667, 1.0, 0.6, 1.0, 0.5333, 1.0, 0.6, 1.0, 0.6, 1.0, 0.5333, 1.0, 0.4667, 1.0, 0.5333, 1.0, 0.5333, 1.0, 0.4667, 1.0, 0.4, 1.0, 0.4667, 1.0, 0.4667, 1.0, 0.4, 1.0, 0.3333, 1.0, 0.4, 1.0, 0.4, 1.0, 0.3333, 1.0, 0.2667, 1.0, 0.3333, 1.0, 0.3333, 1.0, 0.2667, 1.0, 0.2, 1.0, 0.2667, 1.0, 0.2667, 1.0, 0.2, 1.0, 0.1333, 1.0, 0.2, 1.0, 0.2, 1.0, 0.1333, 1.0, 0.06667, 1.0, 0.1333, 1.0, 0.1333, 1.0, 0.06667, 1.0, 0.9333, 1.0, 1.0, 1.0, 1.0, 1.0, 0.9333, 1.0, 4.47e-08, 1.0, 0.06667, 1.0, 0.06667, 1.0, 4.47e-08, 1.0, 0.8, 1.0, 0.8667, 1.0, 0.8667, 1.0, 0.8, 1.0, 0.7333, 1.0, 0.8, 1.0, 0.8, 1.0, 0.7333, 1.0, 0.6667, 1.0, 0.7333, 1.0, 0.7333, 1.0, 0.6667, 1.0, 0.6, 1.0, 0.6667, 1.0, 0.6667, 1.0, 0.6, 1.0, 0.5333, 1.0, 0.6, 1.0, 0.6, 1.0, 0.5333, 1.0, 0.4667, 1.0, 0.5333, 1.0, 0.5333, 1.0, 0.4667, 1.0, 0.4, 1.0, 0.4667, 1.0, 0.4667, 1.0, 0.4, 1.0, 0.3333, 1.0, 0.4, 1.0, 0.4, 1.0, 0.3333, 1.0, 0.2667, 1.0, 0.3333, 1.0, 0.3333, 1.0, 0.2667, 1.0, 0.2, 1.0, 0.2667, 1.0, 0.2667, 1.0, 0.2, 1.0, 0.1333, 1.0, 0.2, 1.0, 0.2, 1.0, 0.1333, 1.0, 0.06667, 1.0, 0.1333, 1.0, 0.1333, 1.0, 0.06667, 1.0, 0.8667, 1.0, 0.9333, 1.0, 0.9333, 1.0, 0.8667, 1.0, 0.8667, 1.0, 0.9333, 1.0, 0.9333, 1.0, 0.8667, 1.0, 1.0, 1.0, 0.9333, 1.0, 0.9333, 1.0, 1.0, 1.0, 0.9333, 1.0, 0.8667, 1.0, 0.8667, 1.0, 0.9333, 1.0, 0.8667, 1.0, 0.8, 1.0, 0.8, 1.0, 0.8667, 1.0, 0.8, 1.0, 0.7333, 1.0, 0.7333, 1.0, 0.8, 1.0, 0.7333, 1.0, 0.6667, 1.0, 0.6667, 1.0, 0.7333, 1.0, 0.6667, 1.0, 0.6, 1.0, 0.6, 1.0, 0.6667, 1.0, 0.6, 1.0, 0.5333, 1.0, 0.5333, 1.0, 0.6, 1.0, 0.5333, 1.0, 0.4667, 1.0, 0.4667, 1.0, 0.5333, 1.0, 0.4667, 1.0, 0.4, 1.0, 0.4, 1.0, 0.4667, 1.0, 0.4, 1.0, 0.3333, 1.0, 0.3333, 1.0, 0.4, 1.0, 0.3333, 1.0, 0.2667, 1.0, 0.2667, 1.0, 0.3333, 1.0, 0.2667, 1.0, 0.2, 1.0, 0.2, 1.0, 0.2667, 1.0, 0.2, 1.0, 0.1333, 1.0, 0.1333, 1.0, 0.2, 1.0, 0.1333, 1.0, 0.06667, 1.0, 0.06667, 1.0, 0.1333, 1.0, 0.06667, 1.0, 4.47e-08, 1.0, 4.47e-08, 1.0, 0.06667, 1.0, 0.9333, 1.0, 1.0, 1.0, 1.0, 1.0, 0.9333, 1.0, 0.8667, 1.0, 0.9333, 1.0, 0.9333, 1.0, 0.8667, 1.0, 0.8, 1.0, 0.8667, 1.0, 0.8667, 1.0, 0.8, 1.0, 0.7333, 1.0, 0.8, 1.0, 0.8, 1.0, 0.7333, 1.0, 0.6667, 1.0, 0.7333, 1.0, 0.7333, 1.0, 0.6667, 1.0, 0.6, 1.0, 0.6667, 1.0, 0.6667, 1.0, 0.6, 1.0, 0.5333, 1.0, 0.6, 1.0, 0.6, 1.0, 0.5333, 1.0, 0.4667, 1.0, 0.5333, 1.0, 0.5333, 1.0, 0.4667, 1.0, 0.4, 1.0, 0.4667, 1.0, 0.4667, 1.0, 0.4, 1.0, 0.3333, 1.0, 0.4, 1.0, 0.4, 1.0, 0.3333, 1.0, 0.2667, 1.0, 0.3333, 1.0, 0.3333, 1.0, 0.2667, 1.0, 0.2, 1.0, 0.2667, 1.0, 0.2667, 1.0, 0.2, 1.0, 0.1333, 1.0, 0.2, 1.0, 0.2, 1.0, 0.1333, 1.0, 0.06667, 1.0, 0.1333, 1.0, 0.1333, 1.0, 0.06667, 1.0, 4.47e-08, 1.0, 0.06667, 1.0, 0.06667, 1.0, 4.47e-08, 1.0, 4.47e-08, 1.0, 0.06667, 1.0, 0.06667, 1.0, 4.47e-08, 1.0, 0.2, 1.0, 0.2667, 1.0, 0.2667, 1.0, 0.2, 1.0, 0.6667, 1.0, 0.7333, 1.0, 0.7333, 1.0, 0.6667, 1.0, 0.1333, 1.0, 0.2, 1.0, 0.2, 1.0, 0.1333, 1.0, 0.6, 1.0, 0.6667, 1.0, 0.6667, 1.0, 0.6, 1.0, 0.06667, 1.0, 0.1333, 1.0, 0.1333, 1.0, 0.06667, 1.0, 0.5333, 1.0, 0.6, 1.0, 0.6, 1.0, 0.5333, 1.0, 4.47e-08, 1.0, 0.06667, 1.0, 0.06667, 1.0, 4.47e-08, 1.0, 0.4667, 1.0, 0.5333, 1.0, 0.5333, 1.0, 0.4667, 1.0, 0.9333, 1.0, 1.0, 1.0, 1.0, 1.0, 0.9333, 1.0, 0.4, 1.0, 0.4667, 1.0, 0.4667, 1.0, 0.4, 1.0, 0.8667, 1.0, 0.9333, 1.0, 0.9333, 1.0, 0.8667, 1.0, 0.3333, 1.0, 0.4, 1.0, 0.4, 1.0, 0.3333, 1.0, 0.8, 1.0, 0.8667, 1.0, 0.8667, 1.0, 0.8, 1.0, 0.2667, 1.0, 0.3333, 1.0, 0.3333, 1.0, 0.2667, 1.0, 0.7333, 1.0, 0.8, 1.0, 0.8, 1.0, 0.7333, 1.0, 0.2667, 1.0, 0.3333, 1.0, 0.3333, 1.0, 0.2667, 1.0, 0.7333, 1.0, 0.8, 1.0, 0.8, 1.0, 0.7333, 1.0, 0.2, 1.0, 0.2667, 1.0, 0.2667, 1.0, 0.2, 1.0, 0.6667, 1.0, 0.7333, 1.0, 0.7333, 1.0, 0.6667, 1.0, 0.1333, 1.0, 0.2, 1.0, 0.2, 1.0, 0.1333, 1.0, 0.6, 1.0, 0.6667, 1.0, 0.6667, 1.0, 0.6, 1.0, 0.06667, 1.0, 0.1333, 1.0, 0.1333, 1.0, 0.06667, 1.0, 0.5333, 1.0, 0.6, 1.0, 0.6, 1.0, 0.5333, 1.0, 0.9333, 1.0, 1.0, 1.0, 1.0, 1.0, 0.9333, 1.0, 0.4667, 1.0, 0.5333, 1.0, 0.5333, 1.0, 0.4667, 1.0, 0.9333, 1.0, 1.0, 1.0, 1.0, 1.0, 0.9333, 1.0, 0.4, 1.0, 0.4667, 1.0, 0.4667, 1.0, 0.4, 1.0, 0.8, 1.0, 0.8667, 1.0, 0.8667, 1.0, 0.8, 1.0, 0.3333, 1.0, 0.4, 1.0, 0.4, 1.0, 0.3333, 1.0, 0.9333, 1.0, 1.0, 1.0, 1.0, 1.0, 0.9333, 1.0, 0.4, 1.0, 0.4667, 1.0, 0.4667, 1.0, 0.4, 1.0, 0.8667, 1.0, 0.9333, 1.0, 0.9333, 1.0, 0.8667, 1.0, 0.3333, 1.0, 0.4, 1.0, 0.4, 1.0, 0.3333, 1.0, 0.8, 1.0, 0.8667, 1.0, 0.8667, 1.0, 0.8, 1.0, 0.2667, 1.0, 0.3333, 1.0, 0.3333, 1.0, 0.2667, 1.0, 0.7333, 1.0, 0.8, 1.0, 0.8, 1.0, 0.7333, 1.0, 0.2, 1.0, 0.2667, 1.0, 0.2667, 1.0, 0.2, 1.0, 0.6667, 1.0, 0.7333, 1.0, 0.7333, 1.0, 0.6667, 1.0, 0.1333, 1.0, 0.2, 1.0, 0.2, 1.0, 0.1333, 1.0, 0.6, 1.0, 0.6667, 1.0, 0.6667, 1.0, 0.6, 1.0, 0.06667, 1.0, 0.1333, 1.0, 0.1333, 1.0, 0.06667, 1.0, 0.5333, 1.0, 0.6, 1.0, 0.6, 1.0, 0.5333, 1.0, 4.47e-08, 1.0, 0.06667, 1.0, 0.06667, 1.0, 4.47e-08, 1.0, 0.4667, 1.0, 0.5333, 1.0, 0.5333, 1.0, 0.4667, 1.0, 0.9333, 1.0, 1.0, 1.0, 1.0, 1.0, 0.9333, 1.0, 4.47e-08, 1.0, 0.06667, 1.0, 0.06667, 1.0, 4.47e-08, 1.0, 0.3333, 1.0, 0.4, 1.0, 0.4, 1.0, 0.3333, 1.0, 0.8, 1.0, 0.8667, 1.0, 0.8667, 1.0, 0.8, 1.0, 0.2667, 1.0, 0.3333, 1.0, 0.3333, 1.0, 0.2667, 1.0, 0.7333, 1.0, 0.8, 1.0, 0.8, 1.0, 0.7333, 1.0, 0.2, 1.0, 0.2667, 1.0, 0.2667, 1.0, 0.2, 1.0, 0.6667, 1.0, 0.7333, 1.0, 0.7333, 1.0, 0.6667, 1.0, 0.1333, 1.0, 0.2, 1.0, 0.2, 1.0, 0.1333, 1.0, 0.6, 1.0, 0.6667, 1.0, 0.6667, 1.0, 0.6, 1.0, 0.06667, 1.0, 0.1333, 1.0, 0.1333, 1.0, 0.06667, 1.0, 0.5333, 1.0, 0.6, 1.0, 0.6, 1.0, 0.5333, 1.0, 0.4667, 1.0, 0.5333, 1.0, 0.5333, 1.0, 0.4667, 1.0, 0.8667, 1.0, 0.9333, 1.0, 0.9333, 1.0, 0.8667, 1.0, 0.4, 1.0, 0.4667, 1.0, 0.4667, 1.0, 0.4, 1.0, 4.47e-08, 1.0, 0.06667, 1.0, 0.06667, 1.0, 4.47e-08, 1.0, 0.8667, 1.0, 0.9333, 1.0, 0.9333, 1.0, 0.8667, 1.0, 0.8, 1.0, 0.8667, 1.0, 0.8667, 1.0, 0.8, 1.0, 0.7333, 1.0, 0.8, 1.0, 0.8, 1.0, 0.7333, 1.0, 0.6667, 1.0, 0.7333, 1.0, 0.7333, 1.0, 0.6667, 1.0, 0.6, 1.0, 0.6667, 1.0, 0.6667, 1.0, 0.6, 1.0, 0.5333, 1.0, 0.6, 1.0, 0.6, 1.0, 0.5333, 1.0, 0.4667, 1.0, 0.5333, 1.0, 0.5333, 1.0, 0.4667, 1.0, 0.4, 1.0, 0.4667, 1.0, 0.4667, 1.0, 0.4, 1.0, 0.3333, 1.0, 0.4, 1.0, 0.4, 1.0, 0.3333, 1.0, 0.2667, 1.0, 0.3333, 1.0, 0.3333, 1.0, 0.2667, 1.0, 0.2, 1.0, 0.2667, 1.0, 0.2667, 1.0, 0.2, 1.0, 0.1333, 1.0, 0.2, 1.0, 0.2, 1.0, 0.1333, 1.0, 0.06667, 1.0, 0.1333, 1.0, 0.1333, 1.0, 0.06667, 1.0, 0.9333, 1.0, 1.0, 1.0, 1.0, 1.0, 0.9333, 1.0, 4.47e-08, 1.0, 0.06667, 1.0, 0.06667, 1.0, 4.47e-08, 1.0, 0.8, 1.0, 0.8667, 1.0, 0.8667, 1.0, 0.8, 1.0, 0.7333, 1.0, 0.8, 1.0, 0.8, 1.0, 0.7333, 1.0, 0.6667, 1.0, 0.7333, 1.0, 0.7333, 1.0, 0.6667, 1.0, 0.6, 1.0, 0.6667, 1.0, 0.6667, 1.0, 0.6, 1.0, 0.5333, 1.0, 0.6, 1.0, 0.6, 1.0, 0.5333, 1.0, 0.4667, 1.0, 0.5333, 1.0, 0.5333, 1.0, 0.4667, 1.0, 0.4, 1.0, 0.4667, 1.0, 0.4667, 1.0, 0.4, 1.0, 0.3333, 1.0, 0.4, 1.0, 0.4, 1.0, 0.3333, 1.0, 0.2667, 1.0, 0.3333, 1.0, 0.3333, 1.0, 0.2667, 1.0, 0.2, 1.0, 0.2667, 1.0, 0.2667, 1.0, 0.2, 1.0, 0.1333, 1.0, 0.2, 1.0, 0.2, 1.0, 0.1333, 1.0, 0.06667, 1.0, 0.1333, 1.0, 0.1333, 1.0, 0.06667, 1.0, 0.4, 1.0, 0.4667, 1.0, 0.4667, 1.0, 0.4, 1.0, 0.8667, 1.0, 0.9333, 1.0, 0.9333, 1.0, 0.8667, 1.0, 0.8667, 1.0, 0.9333, 1.0, 0.9333, 1.0, 0.8667, 1.0, 1.0, 1.0, 0.9333, 1.0, 0.9333, 1.0, 1.0, 1.0, 0.9333, 1.0, 0.8667, 1.0, 0.8667, 1.0, 0.9333, 1.0, 0.8667, 1.0, 0.8, 1.0, 0.8, 1.0, 0.8667, 1.0, 0.8, 1.0, 0.7333, 1.0, 0.7333, 1.0, 0.8, 1.0, 0.7333, 1.0, 0.6667, 1.0, 0.6667, 1.0, 0.7333, 1.0, 0.6667, 1.0, 0.6, 1.0, 0.6, 1.0, 0.6667, 1.0, 0.6, 1.0, 0.5333, 1.0, 0.5333, 1.0, 0.6, 1.0, 0.5333, 1.0, 0.4667, 1.0, 0.4667, 1.0, 0.5333, 1.0, 0.4667, 1.0, 0.4, 1.0, 0.4, 1.0, 0.4667, 1.0, 0.4, 1.0, 0.3333, 1.0, 0.3333, 1.0, 0.4, 1.0, 0.3333, 1.0, 0.2667, 1.0, 0.2667, 1.0, 0.3333, 1.0, 0.2667, 1.0, 0.2, 1.0, 0.2, 1.0, 0.2667, 1.0, 0.2, 1.0, 0.1333, 1.0, 0.1333, 1.0, 0.2, 1.0, 0.1333, 1.0, 0.06667, 1.0, 0.06667, 1.0, 0.1333, 1.0, 0.06667, 1.0, 4.47e-08, 1.0, 4.47e-08, 1.0, 0.06667, 1.0, 0.9333, 1.0, 1.0, 1.0, 1.0, 1.0, 0.9333, 1.0, 0.8667, 1.0, 0.9333, 1.0, 0.9333, 1.0, 0.8667, 1.0, 0.8, 1.0, 0.8667, 1.0, 0.8667, 1.0, 0.8, 1.0, 0.7333, 1.0, 0.8, 1.0, 0.8, 1.0, 0.7333, 1.0, 0.6667, 1.0, 0.7333, 1.0, 0.7333, 1.0, 0.6667, 1.0, 0.6, 1.0, 0.6667, 1.0, 0.6667, 1.0, 0.6, 1.0, 0.5333, 1.0, 0.6, 1.0, 0.6, 1.0, 0.5333, 1.0, 0.4667, 1.0, 0.5333, 1.0, 0.5333, 1.0, 0.4667, 1.0, 0.4, 1.0, 0.4667, 1.0, 0.4667, 1.0, 0.4, 1.0, 0.3333, 1.0, 0.4, 1.0, 0.4, 1.0, 0.3333, 1.0, 0.2667, 1.0, 0.3333, 1.0, 0.3333, 1.0, 0.2667, 1.0, 0.2, 1.0, 0.2667, 1.0, 0.2667, 1.0, 0.2, 1.0, 0.1333, 1.0, 0.2, 1.0, 0.2, 1.0, 0.1333, 1.0, 0.06667, 1.0, 0.1333, 1.0, 0.1333, 1.0, 0.06667, 1.0, 4.47e-08, 1.0, 0.06667, 1.0, 0.06667, 1.0, 4.47e-08, 1.0, 4.47e-08, 1.0, 0.06667, 1.0, 0.06667, 1.0, 4.47e-08, 1.0, 0.8667, 1.0, 0.9333, 1.0, 0.9333, 1.0, 0.8667, 1.0, 0.3333, 1.0, 0.4, 1.0, 0.4, 1.0, 0.3333, 1.0, 0.8, 1.0, 0.8667, 1.0, 0.8667, 1.0, 0.8, 1.0, 0.2667, 1.0, 0.3333, 1.0, 0.3333, 1.0, 0.2667, 1.0, 0.7333, 1.0, 0.8, 1.0, 0.8, 1.0, 0.7333, 1.0, 0.2, 1.0, 0.2667, 1.0, 0.2667, 1.0, 0.2, 1.0, 0.6667, 1.0, 0.7333, 1.0, 0.7333, 1.0, 0.6667, 1.0, 0.1333, 1.0, 0.2, 1.0, 0.2, 1.0, 0.1333, 1.0, 0.6, 1.0, 0.6667, 1.0, 0.6667, 1.0, 0.6, 1.0, 0.06667, 1.0, 0.1333, 1.0, 0.1333, 1.0, 0.06667, 1.0, 0.5333, 1.0, 0.6, 1.0, 0.6, 1.0, 0.5333, 1.0, 4.47e-08, 1.0, 0.06667, 1.0, 0.06667, 1.0, 4.47e-08, 1.0, 0.4667, 1.0, 0.5333, 1.0, 0.5333, 1.0, 0.4667, 1.0, 0.9333, 1.0, 1.0, 1.0, 1.0, 1.0, 0.9333, 1.0, 0.3333, 1.0, 0.4, 1.0, 0.4, 1.0, 0.3333, 1.0, 0.1333, 1.0, 0.2, 1.0, 0.2, 1.0, 0.1333, 1.0, 0.8, 1.0, 0.8667, 1.0, 0.8667, 1.0, 0.8, 1.0, 0.06667, 1.0, 0.1333, 1.0, 0.1333, 1.0, 0.06667, 1.0, 0.7333, 1.0, 0.8, 1.0, 0.8, 1.0, 0.7333, 1.0, 0.5333, 1.0, 0.6, 1.0, 0.6, 1.0, 0.5333, 1.0, 0.4667, 1.0, 0.5333, 1.0, 0.5333, 1.0, 0.4667, 1.0, 0.2667, 1.0, 0.3333, 1.0, 0.3333, 1.0, 0.2667, 1.0, 4.47e-08, 1.0, 0.06667, 1.0, 0.06667, 1.0, 4.47e-08, 1.0, 0.1333, 1.0, 0.2, 1.0, 0.2, 1.0, 0.1333, 1.0, 0.8667, 1.0, 0.9333, 1.0, 0.9333, 1.0, 0.8667, 1.0, 0.9333, 1.0, 1.0, 1.0, 1.0, 1.0, 0.9333, 1.0, 0.6667, 1.0, 0.7333, 1.0, 0.7333, 1.0, 0.6667, 1.0, 0.5333, 1.0, 0.6, 1.0, 0.6, 1.0, 0.5333, 1.0, 0.4, 1.0, 0.4667, 1.0, 0.4667, 1.0, 0.4, 1.0, 0.2, 1.0, 0.2667, 1.0, 0.2667, 1.0, 0.2, 1.0, 0.7333, 1.0, 0.8, 1.0, 0.8, 1.0, 0.7333, 1.0, 0.6, 1.0, 0.6667, 1.0, 0.6667, 1.0, 0.6, 1.0, 0.2667, 1.0, 0.3333, 1.0, 0.3333, 1.0, 0.2667, 1.0, 0.06667, 1.0, 0.1333, 1.0, 0.1333, 1.0, 0.06667, 1.0, 0.4, 1.0, 0.4667, 1.0, 0.4667, 1.0, 0.4, 1.0, 0.6667, 1.0, 0.7333, 1.0, 0.7333, 1.0, 0.6667, 1.0, 0.4667, 1.0, 0.5333, 1.0, 0.5333, 1.0, 0.4667, 1.0, 0.3333, 1.0, 0.4, 1.0, 0.4, 1.0, 0.3333, 1.0, 0.2, 1.0, 0.2667, 1.0, 0.2667, 1.0, 0.2, 1.0, 0.9333, 1.0, 1.0, 1.0, 1.0, 1.0, 0.9333, 1.0, 0.8667, 1.0, 0.9333, 1.0, 0.9333, 1.0, 0.8667, 1.0, 0.6, 1.0, 0.6667, 1.0, 0.6667, 1.0, 0.6, 1.0, 0.8, 1.0, 0.8667, 1.0, 0.8667, 1.0, 0.8, 1.0, 4.47e-08, 1.0, 0.06667, 1.0, 0.06667, 1.0, 4.47e-08, 1.0, 0.8, 1.0, 0.8667, 1.0, 0.8667, 1.0, 0.8, 1.0, 0.8667, 1.0, 0.9333, 1.0, 0.9333, 1.0, 0.8667, 1.0, 0.2, 1.0, 0.2667, 1.0, 0.2667, 1.0, 0.2, 1.0, 0.2667, 1.0, 0.3333, 1.0, 0.3333, 1.0, 0.2667, 1.0, 0.6667, 1.0, 0.7333, 1.0, 0.7333, 1.0, 0.6667, 1.0, 0.2667, 1.0, 0.3333, 1.0, 0.3333, 1.0, 0.2667, 1.0, 0.7333, 1.0, 0.8, 1.0, 0.8, 1.0, 0.7333, 1.0, 0.5333, 1.0, 0.6, 1.0, 0.6, 1.0, 0.5333, 1.0, 0.3333, 1.0, 0.4, 1.0, 0.4, 1.0, 0.3333, 1.0, 0.06667, 1.0, 0.1333, 1.0, 0.1333, 1.0, 0.06667, 1.0, 0.4667, 1.0, 0.5333, 1.0, 0.5333, 1.0, 0.4667, 1.0, 0.9333, 1.0, 1.0, 1.0, 1.0, 1.0, 0.9333, 1.0, 0.6, 1.0, 0.6667, 1.0, 0.6667, 1.0, 0.6, 1.0, 0.4, 1.0, 0.4667, 1.0, 0.4667, 1.0, 0.4, 1.0, 0.1333, 1.0, 0.2, 1.0, 0.2, 1.0, 0.1333, 1.0, 0.8667, 1.0, 0.9333, 1.0, 0.9333, 1.0, 0.8667, 1.0, 0.06667, 1.0, 0.1333, 1.0, 0.1333, 1.0, 0.06667, 1.0, 0.4, 1.0, 0.4667, 1.0, 0.4667, 1.0, 0.4, 1.0, 0.1333, 1.0, 0.2, 1.0, 0.2, 1.0, 0.1333, 1.0, 4.47e-08, 1.0, 0.06667, 1.0, 0.06667, 1.0, 4.47e-08, 1.0, 0.6667, 1.0, 0.7333, 1.0, 0.7333, 1.0, 0.6667, 1.0, 0.3333, 1.0, 0.4, 1.0, 0.4, 1.0, 0.3333, 1.0, 0.6, 1.0, 0.6667, 1.0, 0.6667, 1.0, 0.6, 1.0, 0.5333, 1.0, 0.6, 1.0, 0.6, 1.0, 0.5333, 1.0, 0.9333, 1.0, 1.0, 1.0, 1.0, 1.0, 0.9333, 1.0, 0.9333, 1.0, 1.0, 1.0, 1.0, 1.0, 0.9333, 1.0, 0.6, 1.0, 0.6667, 1.0, 0.6667, 1.0, 0.6, 1.0, 0.7333, 1.0, 0.8, 1.0, 0.8, 1.0, 0.7333, 1.0, 0.5333, 1.0, 0.6, 1.0, 0.6, 1.0, 0.5333, 1.0, 0.6667, 1.0, 0.7333, 1.0, 0.7333, 1.0, 0.6667, 1.0, 0.2, 1.0, 0.2667, 1.0, 0.2667, 1.0, 0.2, 1.0, 0.3333, 1.0, 0.4, 1.0, 0.4, 1.0, 0.3333, 1.0, 0.1333, 1.0, 0.2, 1.0, 0.2, 1.0, 0.1333, 1.0, 0.2667, 1.0, 0.3333, 1.0, 0.3333, 1.0, 0.2667, 1.0, 0.4667, 1.0, 0.5333, 1.0, 0.5333, 1.0, 0.4667, 1.0, 0.2667, 1.0, 0.3333, 1.0, 0.3333, 1.0, 0.2667, 1.0, 0.8, 1.0, 0.8667, 1.0, 0.8667, 1.0, 0.8, 1.0, 4.47e-08, 1.0, 0.06667, 1.0, 0.06667, 1.0, 4.47e-08, 1.0, 0.2, 1.0, 0.2667, 1.0, 0.2667, 1.0, 0.2, 1.0, 0.7333, 1.0, 0.8, 1.0, 0.8, 1.0, 0.7333, 1.0, 0.8667, 1.0, 0.9333, 1.0, 0.9333, 1.0, 0.8667, 1.0, 0.8, 1.0, 0.8667, 1.0, 0.8667, 1.0, 0.8, 1.0, 0.4667, 1.0, 0.5333, 1.0, 0.5333, 1.0, 0.4667, 1.0, 0.4, 1.0, 0.4667, 1.0, 0.4667, 1.0, 0.4, 1.0, 0.06667, 1.0, 0.1333, 1.0, 0.1333, 1.0, 0.06667, 1.0, 4.47e-08, 1.0, 0.06667, 1.0, 0.06667, 1.0, 4.47e-08, 1.0, 4.47e-08, 1.0, 0.06667, 1.0, 0.06667, 1.0, 4.47e-08, 1.0, 0.8, 1.0, 0.8667, 1.0, 0.8667, 1.0, 0.8, 1.0, 0.6667, 1.0, 0.7333, 1.0, 0.7333, 1.0, 0.6667, 1.0, 0.2, 1.0, 0.2667, 1.0, 0.2667, 1.0, 0.2, 1.0, 0.3333, 1.0, 0.4, 1.0, 0.4, 1.0, 0.3333, 1.0, 0.7333, 1.0, 0.8, 1.0, 0.8, 1.0, 0.7333, 1.0, 0.6, 1.0, 0.6667, 1.0, 0.6667, 1.0, 0.6, 1.0, 0.8667, 1.0, 0.9333, 1.0, 0.9333, 1.0, 0.8667, 1.0, 0.5333, 1.0, 0.6, 1.0, 0.6, 1.0, 0.5333, 1.0, 0.06667, 1.0, 0.1333, 1.0, 0.1333, 1.0, 0.06667, 1.0, 0.9333, 1.0, 1.0, 1.0, 1.0, 1.0, 0.9333, 1.0, 0.4, 1.0, 0.4667, 1.0, 0.4667, 1.0, 0.4, 1.0, 0.4667, 1.0, 0.5333, 1.0, 0.5333, 1.0, 0.4667, 1.0, 0.1333, 1.0, 0.2, 1.0, 0.2, 1.0, 0.1333, 1.0, 0.6, 1.0, 0.6667, 1.0, 0.6667, 1.0, 0.6, 1.0, 0.2667, 1.0, 0.3333, 1.0, 0.3333, 1.0, 0.2667, 1.0, 0.5333, 1.0, 0.6, 1.0, 0.6, 1.0, 0.5333, 1.0, 0.9333, 1.0, 1.0, 1.0, 1.0, 1.0, 0.9333, 1.0, 0.4667, 1.0, 0.5333, 1.0, 0.5333, 1.0, 0.4667, 1.0, 0.4, 1.0, 0.4667, 1.0, 0.4667, 1.0, 0.4, 1.0, 0.1333, 1.0, 0.2, 1.0, 0.2, 1.0, 0.1333, 1.0, 0.8, 1.0, 0.8667, 1.0, 0.8667, 1.0, 0.8, 1.0, 0.2, 1.0, 0.2667, 1.0, 0.2667, 1.0, 0.2, 1.0, 4.47e-08, 1.0, 0.06667, 1.0, 0.06667, 1.0, 4.47e-08, 1.0, 0.8667, 1.0, 0.9333, 1.0, 0.9333, 1.0, 0.8667, 1.0, 0.06667, 1.0, 0.1333, 1.0, 0.1333, 1.0, 0.06667, 1.0, 0.6667, 1.0, 0.7333, 1.0, 0.7333, 1.0, 0.6667, 1.0, 0.7333, 1.0, 0.8, 1.0, 0.8, 1.0, 0.7333, 1.0, 0.3333, 1.0, 0.4, 1.0, 0.4, 1.0, 0.3333, 1.0])
me_cylinder_002.materials.append(mat_material_001)
me_cylinder_002.materials.append(mat_material)
me_cylinder_002.materials.append(mat_material_001)
me_cylinder_002.use_remesh_fix_poles = True
me_cylinder_002.use_remesh_preserve_attributes = False
me_cylinder_002.use_mirror_vertex_groups = False
me_cylinder_002.update()

# ---- objects
ob_cylinder = bpy.data.objects.new('Cylinder', me_cylinder_002)

# ---- transforms, parenting, visibility, modifiers, constraints
ob_cylinder.location = (0.0, 0.0, 1.0)
ob_cylinder.lineart.crease_threshold = 0.0

# ---- collection membership
col_collection.objects.link(ob_cylinder)

# ---- scene / render settings (as saved in the file)
scene.frame_start = 1; scene.frame_end = 250; scene.frame_set(1)
scene.render.engine = 'BLENDER_EEVEE_NEXT'
scene.cycles.use_denoising = False
scene.cycles.samples = 128
scene.cycles.sampling_pattern = 'TABULATED_SOBOL'
scene.cycles.use_adaptive_sampling = False
scene.cycles.use_light_tree = False
scene.view_settings.view_transform = 'Filmic'
bpy.context.view_layer.update()

# ---- added for rendering (the .blend has no active camera and no usable light): camera, sun
cam_auto = bpy.data.cameras.new('AutoCamera')
cam_auto.lens = 50.0
cam_auto.sensor_width = 36.0
cam_auto.clip_end = 1000.0
ob_auto_camera = bpy.data.objects.new('AutoCamera', cam_auto)
scene.collection.objects.link(ob_auto_camera)
ob_auto_camera.location = (8.20348, -9.81597, 9.12048)
ob_auto_camera.rotation_euler = (1.09748, -7.21219e-08, 0.694738)
scene.camera = ob_auto_camera
light_auto_sun = bpy.data.lights.new('AutoSun', 'SUN')
light_auto_sun.energy = 3.0
light_auto_sun.angle = 0.0523599
ob_auto_sun = bpy.data.objects.new('AutoSun', light_auto_sun)
scene.collection.objects.link(ob_auto_sun)
ob_auto_sun.rotation_euler = (0.872665, 0.174533, 0.523599)
bpy.context.view_layer.update()
